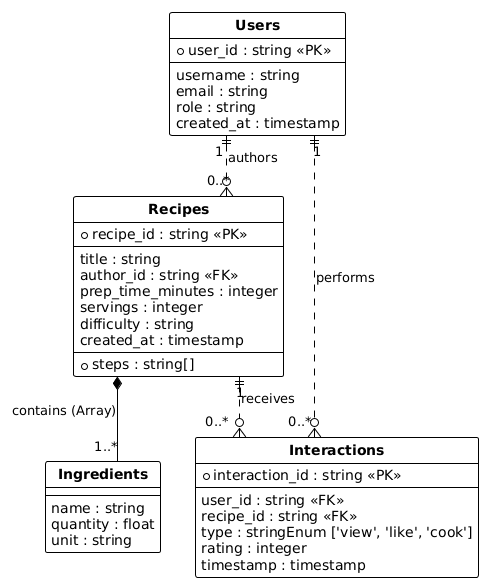

The diagram above was rendered by PlantUML. Its source (embedded in the PNG):
@startuml
!theme plain
hide circle
skinparam linetype ortho

' Definitions of the Collections (Classes)

class "**Users**" as user {
  *user_id : string <<PK>>
  --
  username : string
  email : string
  role : string
  created_at : timestamp
}

class "**Recipes**" as recipe {
  *recipe_id : string <<PK>>
  --
  title : string
  author_id : string <<FK>>
  prep_time_minutes : integer
  servings : integer
  difficulty : string
  created_at : timestamp
  --
  * steps : string[]
}

class "**Ingredients**" as ingredient {
  ' Nested Object within Recipe
  --
  name : string
  quantity : float
  unit : string
}

class "**Interactions**" as interaction {
  *interaction_id : string <<PK>>
  --
  user_id : string <<FK>>
  recipe_id : string <<FK>>
  type : stringEnum ['view', 'like', 'cook']
  rating : integer
  timestamp : timestamp
}

' Relationships

' A User can have many interactions (1 to Many)
user "1" ||..o{ "0..*" interaction : "performs"

' A Recipe can have many interactions (1 to Many)
recipe "1" ||..o{ "0..*" interaction : "receives"

' A Recipe creates/authors relationship (Optional if users author recipes)
user "1" ||..o{ "0..*" recipe : "authors"

' Ingredients are embedded inside Recipes (Composition)
recipe *-- "1..*" ingredient : "contains (Array)"
@enduml